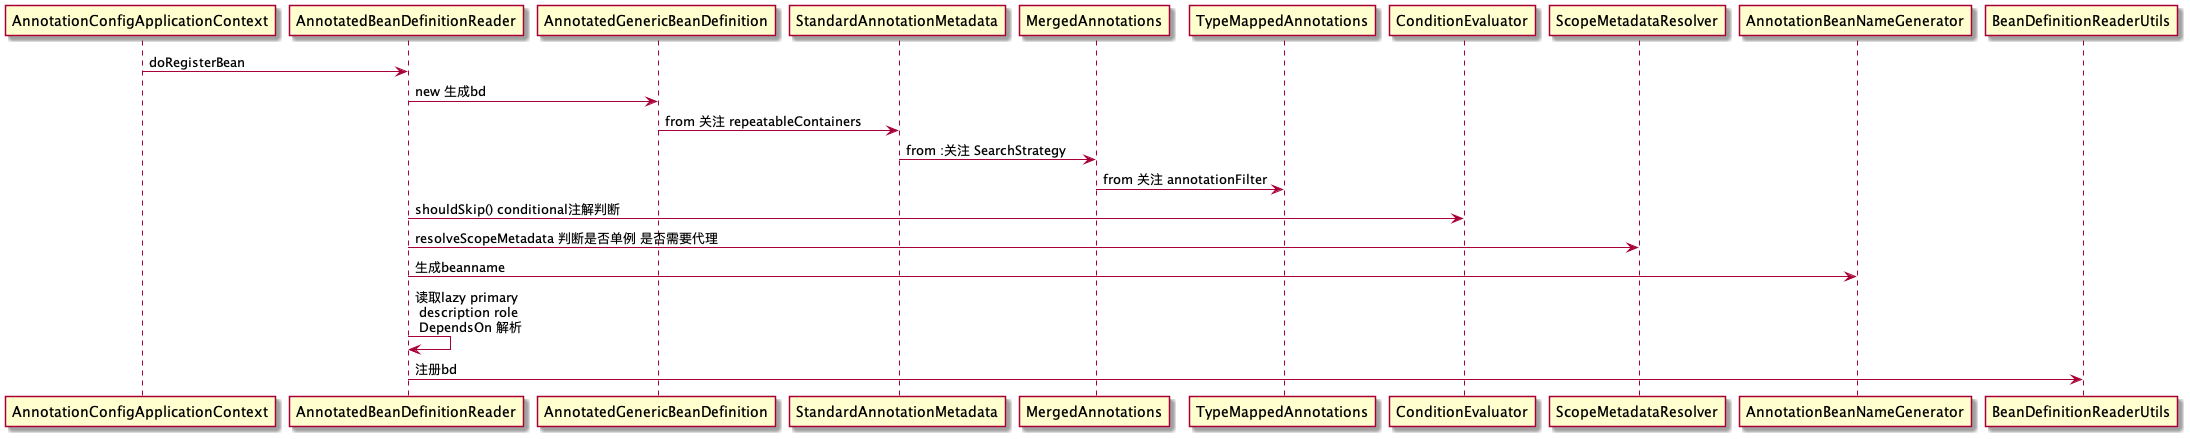

The diagram above was rendered by PlantUML. Its source (embedded in the PNG):
@startuml application_regist_class
AnnotationConfigApplicationContext->AnnotatedBeanDefinitionReader:doRegisterBean
AnnotatedBeanDefinitionReader->AnnotatedGenericBeanDefinition:new 生成bd
AnnotatedGenericBeanDefinition->StandardAnnotationMetadata:from 关注 repeatableContainers
StandardAnnotationMetadata->MergedAnnotations:from :关注 SearchStrategy
MergedAnnotations->TypeMappedAnnotations:from 关注 annotationFilter
AnnotatedBeanDefinitionReader->ConditionEvaluator: shouldSkip() conditional注解判断
AnnotatedBeanDefinitionReader->ScopeMetadataResolver:resolveScopeMetadata 判断是否单例 是否需要代理
AnnotatedBeanDefinitionReader->AnnotationBeanNameGenerator: 生成beanname
AnnotatedBeanDefinitionReader->AnnotatedBeanDefinitionReader:读取lazy primary \n description role\n DependsOn 解析
AnnotatedBeanDefinitionReader->BeanDefinitionReaderUtils: 注册bd 
@enduml